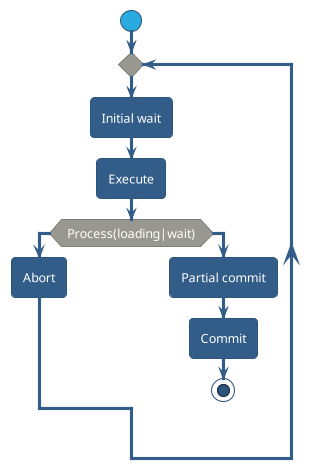

The diagram above was rendered by PlantUML. Its source (embedded in the PNG):
@startuml transactionStatus
!theme sandstone

start
repeat
  :Initial wait;
  :Execute;
  if (Process(loading|wait)) then
    :Abort;
  else
    :Partial commit;
    :Commit;
stop
@enduml